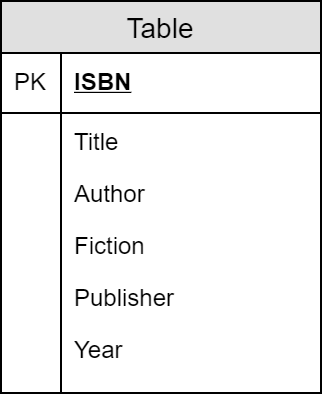

The diagram above was exported from draw.io. Its source (the exported page's mxGraphModel, read from the mxfile embedded in the PNG):
<mxGraphModel dx="928" dy="551" grid="1" gridSize="10" guides="1" tooltips="1" connect="1" arrows="1" fold="1" page="1" pageScale="1" pageWidth="850" pageHeight="1100" math="0" shadow="0">
  <root>
    <mxCell id="0" />
    <mxCell id="1" parent="0" />
    <mxCell id="9sAZFYa7mvDJcNAXBUrz-5" value="Table" style="swimlane;fontStyle=0;childLayout=stackLayout;horizontal=1;startSize=26;fillColor=#e0e0e0;horizontalStack=0;resizeParent=1;resizeParentMax=0;resizeLast=0;collapsible=1;marginBottom=0;swimlaneFillColor=#ffffff;align=center;fontSize=14;" vertex="1" parent="1">
      <mxGeometry x="240" y="170" width="160" height="196" as="geometry" />
    </mxCell>
    <mxCell id="9sAZFYa7mvDJcNAXBUrz-6" value="ISBN" style="shape=partialRectangle;top=0;left=0;right=0;bottom=1;align=left;verticalAlign=middle;fillColor=none;spacingLeft=34;spacingRight=4;overflow=hidden;rotatable=0;points=[[0,0.5],[1,0.5]];portConstraint=eastwest;dropTarget=0;fontStyle=5;fontSize=12;" vertex="1" parent="9sAZFYa7mvDJcNAXBUrz-5">
      <mxGeometry y="26" width="160" height="30" as="geometry" />
    </mxCell>
    <mxCell id="9sAZFYa7mvDJcNAXBUrz-7" value="PK" style="shape=partialRectangle;top=0;left=0;bottom=0;fillColor=none;align=left;verticalAlign=middle;spacingLeft=4;spacingRight=4;overflow=hidden;rotatable=0;points=[];portConstraint=eastwest;part=1;fontSize=12;" vertex="1" connectable="0" parent="9sAZFYa7mvDJcNAXBUrz-6">
      <mxGeometry width="30" height="30" as="geometry" />
    </mxCell>
    <mxCell id="9sAZFYa7mvDJcNAXBUrz-8" value="Title" style="shape=partialRectangle;top=0;left=0;right=0;bottom=0;align=left;verticalAlign=top;fillColor=none;spacingLeft=34;spacingRight=4;overflow=hidden;rotatable=0;points=[[0,0.5],[1,0.5]];portConstraint=eastwest;dropTarget=0;fontSize=12;" vertex="1" parent="9sAZFYa7mvDJcNAXBUrz-5">
      <mxGeometry y="56" width="160" height="26" as="geometry" />
    </mxCell>
    <mxCell id="9sAZFYa7mvDJcNAXBUrz-9" value="" style="shape=partialRectangle;top=0;left=0;bottom=0;fillColor=none;align=left;verticalAlign=top;spacingLeft=4;spacingRight=4;overflow=hidden;rotatable=0;points=[];portConstraint=eastwest;part=1;fontSize=12;" vertex="1" connectable="0" parent="9sAZFYa7mvDJcNAXBUrz-8">
      <mxGeometry width="30" height="26" as="geometry" />
    </mxCell>
    <mxCell id="9sAZFYa7mvDJcNAXBUrz-10" value="Author" style="shape=partialRectangle;top=0;left=0;right=0;bottom=0;align=left;verticalAlign=top;fillColor=none;spacingLeft=34;spacingRight=4;overflow=hidden;rotatable=0;points=[[0,0.5],[1,0.5]];portConstraint=eastwest;dropTarget=0;fontSize=12;" vertex="1" parent="9sAZFYa7mvDJcNAXBUrz-5">
      <mxGeometry y="82" width="160" height="26" as="geometry" />
    </mxCell>
    <mxCell id="9sAZFYa7mvDJcNAXBUrz-11" value="" style="shape=partialRectangle;top=0;left=0;bottom=0;fillColor=none;align=left;verticalAlign=top;spacingLeft=4;spacingRight=4;overflow=hidden;rotatable=0;points=[];portConstraint=eastwest;part=1;fontSize=12;" vertex="1" connectable="0" parent="9sAZFYa7mvDJcNAXBUrz-10">
      <mxGeometry width="30" height="26" as="geometry" />
    </mxCell>
    <mxCell id="9sAZFYa7mvDJcNAXBUrz-12" value="Fiction" style="shape=partialRectangle;top=0;left=0;right=0;bottom=0;align=left;verticalAlign=top;fillColor=none;spacingLeft=34;spacingRight=4;overflow=hidden;rotatable=0;points=[[0,0.5],[1,0.5]];portConstraint=eastwest;dropTarget=0;fontSize=12;" vertex="1" parent="9sAZFYa7mvDJcNAXBUrz-5">
      <mxGeometry y="108" width="160" height="26" as="geometry" />
    </mxCell>
    <mxCell id="9sAZFYa7mvDJcNAXBUrz-13" value="" style="shape=partialRectangle;top=0;left=0;bottom=0;fillColor=none;align=left;verticalAlign=top;spacingLeft=4;spacingRight=4;overflow=hidden;rotatable=0;points=[];portConstraint=eastwest;part=1;fontSize=12;" vertex="1" connectable="0" parent="9sAZFYa7mvDJcNAXBUrz-12">
      <mxGeometry width="30" height="26" as="geometry" />
    </mxCell>
    <mxCell id="9sAZFYa7mvDJcNAXBUrz-16" value="Publisher" style="shape=partialRectangle;top=0;left=0;right=0;bottom=0;align=left;verticalAlign=top;fillColor=none;spacingLeft=34;spacingRight=4;overflow=hidden;rotatable=0;points=[[0,0.5],[1,0.5]];portConstraint=eastwest;dropTarget=0;fontSize=12;" vertex="1" parent="9sAZFYa7mvDJcNAXBUrz-5">
      <mxGeometry y="134" width="160" height="26" as="geometry" />
    </mxCell>
    <mxCell id="9sAZFYa7mvDJcNAXBUrz-17" value="" style="shape=partialRectangle;top=0;left=0;bottom=0;fillColor=none;align=left;verticalAlign=top;spacingLeft=4;spacingRight=4;overflow=hidden;rotatable=0;points=[];portConstraint=eastwest;part=1;fontSize=12;" vertex="1" connectable="0" parent="9sAZFYa7mvDJcNAXBUrz-16">
      <mxGeometry width="30" height="26" as="geometry" />
    </mxCell>
    <mxCell id="9sAZFYa7mvDJcNAXBUrz-18" value="Year" style="shape=partialRectangle;top=0;left=0;right=0;bottom=0;align=left;verticalAlign=top;fillColor=none;spacingLeft=34;spacingRight=4;overflow=hidden;rotatable=0;points=[[0,0.5],[1,0.5]];portConstraint=eastwest;dropTarget=0;fontSize=12;" vertex="1" parent="9sAZFYa7mvDJcNAXBUrz-5">
      <mxGeometry y="160" width="160" height="26" as="geometry" />
    </mxCell>
    <mxCell id="9sAZFYa7mvDJcNAXBUrz-19" value="" style="shape=partialRectangle;top=0;left=0;bottom=0;fillColor=none;align=left;verticalAlign=top;spacingLeft=4;spacingRight=4;overflow=hidden;rotatable=0;points=[];portConstraint=eastwest;part=1;fontSize=12;" vertex="1" connectable="0" parent="9sAZFYa7mvDJcNAXBUrz-18">
      <mxGeometry width="30" height="26" as="geometry" />
    </mxCell>
    <mxCell id="9sAZFYa7mvDJcNAXBUrz-14" value="" style="shape=partialRectangle;top=0;left=0;right=0;bottom=0;align=left;verticalAlign=top;fillColor=none;spacingLeft=34;spacingRight=4;overflow=hidden;rotatable=0;points=[[0,0.5],[1,0.5]];portConstraint=eastwest;dropTarget=0;fontSize=12;" vertex="1" parent="9sAZFYa7mvDJcNAXBUrz-5">
      <mxGeometry y="186" width="160" height="10" as="geometry" />
    </mxCell>
    <mxCell id="9sAZFYa7mvDJcNAXBUrz-15" value="" style="shape=partialRectangle;top=0;left=0;bottom=0;fillColor=none;align=left;verticalAlign=top;spacingLeft=4;spacingRight=4;overflow=hidden;rotatable=0;points=[];portConstraint=eastwest;part=1;fontSize=12;" vertex="1" connectable="0" parent="9sAZFYa7mvDJcNAXBUrz-14">
      <mxGeometry width="30" height="10" as="geometry" />
    </mxCell>
  </root>
</mxGraphModel>